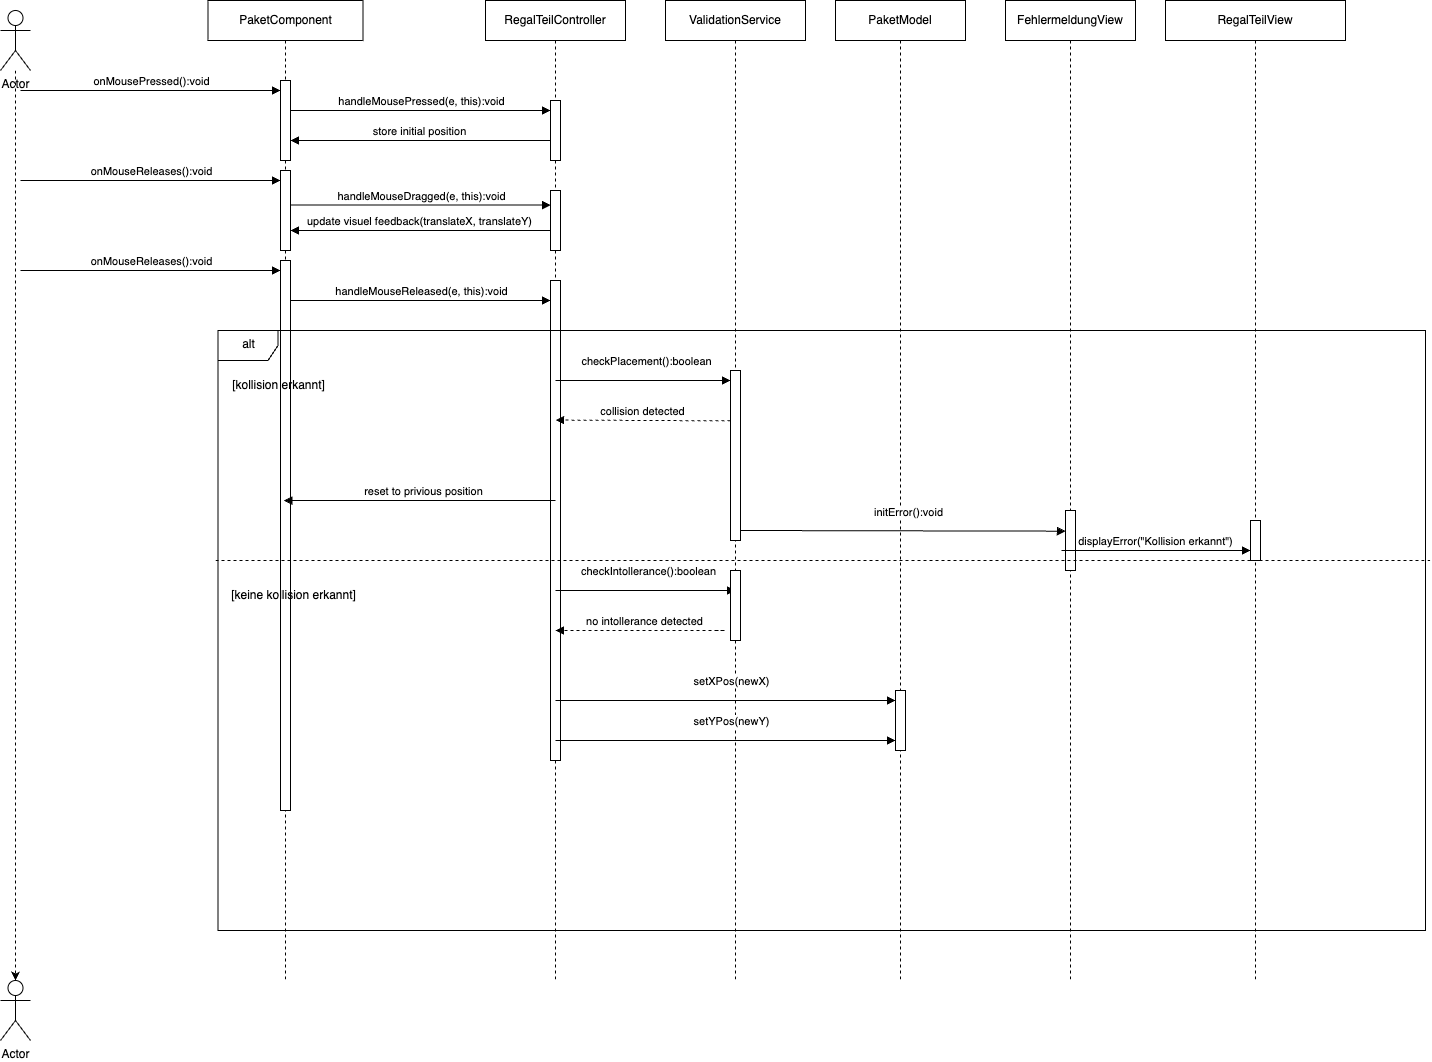

The diagram above was exported from draw.io. Its source (the exported page's mxGraphModel, read from the mxfile embedded in the PNG):
<mxGraphModel dx="3187" dy="-2384" grid="1" gridSize="10" guides="1" tooltips="1" connect="1" arrows="1" fold="1" page="1" pageScale="1" pageWidth="850" pageHeight="1100" math="0" shadow="0">
  <root>
    <mxCell id="0" />
    <mxCell id="1" parent="0" />
    <mxCell id="LW2y-vF4cvnd90_u5Klm-2" value="RegalTeilView" style="shape=umlLifeline;perimeter=lifelinePerimeter;whiteSpace=wrap;html=1;container=0;dropTarget=0;collapsible=0;recursiveResize=0;outlineConnect=0;portConstraint=eastwest;newEdgeStyle={&quot;edgeStyle&quot;:&quot;elbowEdgeStyle&quot;,&quot;elbow&quot;:&quot;vertical&quot;,&quot;curved&quot;:0,&quot;rounded&quot;:0};size=40;" vertex="1" parent="1">
      <mxGeometry x="1215" y="4420" width="180" height="980" as="geometry" />
    </mxCell>
    <mxCell id="LW2y-vF4cvnd90_u5Klm-3" value="PaketComponent" style="shape=umlLifeline;perimeter=lifelinePerimeter;whiteSpace=wrap;html=1;container=0;dropTarget=0;collapsible=0;recursiveResize=0;outlineConnect=0;portConstraint=eastwest;newEdgeStyle={&quot;edgeStyle&quot;:&quot;elbowEdgeStyle&quot;,&quot;elbow&quot;:&quot;vertical&quot;,&quot;curved&quot;:0,&quot;rounded&quot;:0};" vertex="1" parent="1">
      <mxGeometry x="257.5" y="4420" width="155" height="980" as="geometry" />
    </mxCell>
    <mxCell id="LW2y-vF4cvnd90_u5Klm-97" value="" style="html=1;points=[];perimeter=orthogonalPerimeter;outlineConnect=0;targetShapes=umlLifeline;portConstraint=eastwest;newEdgeStyle={&quot;edgeStyle&quot;:&quot;elbowEdgeStyle&quot;,&quot;elbow&quot;:&quot;vertical&quot;,&quot;curved&quot;:0,&quot;rounded&quot;:0};" vertex="1" parent="LW2y-vF4cvnd90_u5Klm-3">
      <mxGeometry x="72.5" y="170" width="10" height="80" as="geometry" />
    </mxCell>
    <mxCell id="LW2y-vF4cvnd90_u5Klm-98" value="" style="html=1;points=[];perimeter=orthogonalPerimeter;outlineConnect=0;targetShapes=umlLifeline;portConstraint=eastwest;newEdgeStyle={&quot;edgeStyle&quot;:&quot;elbowEdgeStyle&quot;,&quot;elbow&quot;:&quot;vertical&quot;,&quot;curved&quot;:0,&quot;rounded&quot;:0};" vertex="1" parent="LW2y-vF4cvnd90_u5Klm-3">
      <mxGeometry x="72.5" y="260" width="10" height="550" as="geometry" />
    </mxCell>
    <mxCell id="LW2y-vF4cvnd90_u5Klm-4" value="" style="html=1;points=[];perimeter=orthogonalPerimeter;outlineConnect=0;targetShapes=umlLifeline;portConstraint=eastwest;newEdgeStyle={&quot;edgeStyle&quot;:&quot;elbowEdgeStyle&quot;,&quot;elbow&quot;:&quot;vertical&quot;,&quot;curved&quot;:0,&quot;rounded&quot;:0};" vertex="1" parent="1">
      <mxGeometry x="330" y="4500" width="10" height="80" as="geometry" />
    </mxCell>
    <mxCell id="LW2y-vF4cvnd90_u5Klm-5" value="PaketModel" style="shape=umlLifeline;perimeter=lifelinePerimeter;whiteSpace=wrap;html=1;container=0;dropTarget=0;collapsible=0;recursiveResize=0;outlineConnect=0;portConstraint=eastwest;newEdgeStyle={&quot;edgeStyle&quot;:&quot;elbowEdgeStyle&quot;,&quot;elbow&quot;:&quot;vertical&quot;,&quot;curved&quot;:0,&quot;rounded&quot;:0};" vertex="1" parent="1">
      <mxGeometry x="885" y="4420" width="130" height="980" as="geometry" />
    </mxCell>
    <mxCell id="LW2y-vF4cvnd90_u5Klm-6" value="" style="html=1;points=[];perimeter=orthogonalPerimeter;outlineConnect=0;targetShapes=umlLifeline;portConstraint=eastwest;newEdgeStyle={&quot;edgeStyle&quot;:&quot;elbowEdgeStyle&quot;,&quot;elbow&quot;:&quot;vertical&quot;,&quot;curved&quot;:0,&quot;rounded&quot;:0};" vertex="1" parent="LW2y-vF4cvnd90_u5Klm-5">
      <mxGeometry x="60" y="690" width="10" height="60" as="geometry" />
    </mxCell>
    <mxCell id="LW2y-vF4cvnd90_u5Klm-7" value="RegalTeilController" style="shape=umlLifeline;perimeter=lifelinePerimeter;whiteSpace=wrap;html=1;container=0;dropTarget=0;collapsible=0;recursiveResize=0;outlineConnect=0;portConstraint=eastwest;newEdgeStyle={&quot;edgeStyle&quot;:&quot;elbowEdgeStyle&quot;,&quot;elbow&quot;:&quot;vertical&quot;,&quot;curved&quot;:0,&quot;rounded&quot;:0};" vertex="1" parent="1">
      <mxGeometry x="535" y="4420" width="140" height="980" as="geometry" />
    </mxCell>
    <mxCell id="LW2y-vF4cvnd90_u5Klm-8" value="" style="html=1;points=[];perimeter=orthogonalPerimeter;outlineConnect=0;targetShapes=umlLifeline;portConstraint=eastwest;newEdgeStyle={&quot;edgeStyle&quot;:&quot;elbowEdgeStyle&quot;,&quot;elbow&quot;:&quot;vertical&quot;,&quot;curved&quot;:0,&quot;rounded&quot;:0};" vertex="1" parent="LW2y-vF4cvnd90_u5Klm-7">
      <mxGeometry x="65" y="100" width="10" height="60" as="geometry" />
    </mxCell>
    <mxCell id="LW2y-vF4cvnd90_u5Klm-93" value="" style="html=1;points=[];perimeter=orthogonalPerimeter;outlineConnect=0;targetShapes=umlLifeline;portConstraint=eastwest;newEdgeStyle={&quot;edgeStyle&quot;:&quot;elbowEdgeStyle&quot;,&quot;elbow&quot;:&quot;vertical&quot;,&quot;curved&quot;:0,&quot;rounded&quot;:0};" vertex="1" parent="LW2y-vF4cvnd90_u5Klm-7">
      <mxGeometry x="65" y="280" width="10" height="480" as="geometry" />
    </mxCell>
    <mxCell id="LW2y-vF4cvnd90_u5Klm-95" value="" style="html=1;points=[];perimeter=orthogonalPerimeter;outlineConnect=0;targetShapes=umlLifeline;portConstraint=eastwest;newEdgeStyle={&quot;edgeStyle&quot;:&quot;elbowEdgeStyle&quot;,&quot;elbow&quot;:&quot;vertical&quot;,&quot;curved&quot;:0,&quot;rounded&quot;:0};" vertex="1" parent="LW2y-vF4cvnd90_u5Klm-7">
      <mxGeometry x="65" y="190" width="10" height="60" as="geometry" />
    </mxCell>
    <mxCell id="LW2y-vF4cvnd90_u5Klm-9" value="onMousePressed():void" style="html=1;verticalAlign=bottom;endArrow=block;edgeStyle=elbowEdgeStyle;elbow=vertical;curved=0;rounded=0;" edge="1" parent="1">
      <mxGeometry relative="1" as="geometry">
        <mxPoint x="70" y="4510" as="sourcePoint" />
        <Array as="points">
          <mxPoint x="235" y="4510" />
        </Array>
        <mxPoint x="330" y="4510" as="targetPoint" />
        <mxPoint as="offset" />
      </mxGeometry>
    </mxCell>
    <mxCell id="LW2y-vF4cvnd90_u5Klm-10" value="handleMousePressed(e, this):void" style="html=1;verticalAlign=bottom;endArrow=block;edgeStyle=elbowEdgeStyle;elbow=vertical;curved=0;rounded=0;" edge="1" parent="1">
      <mxGeometry x="0.0033" relative="1" as="geometry">
        <mxPoint x="340" y="4530" as="sourcePoint" />
        <Array as="points">
          <mxPoint x="505" y="4530" />
        </Array>
        <mxPoint x="600" y="4530" as="targetPoint" />
        <mxPoint as="offset" />
      </mxGeometry>
    </mxCell>
    <mxCell id="LW2y-vF4cvnd90_u5Klm-11" value="ValidationService" style="shape=umlLifeline;perimeter=lifelinePerimeter;whiteSpace=wrap;html=1;container=0;dropTarget=0;collapsible=0;recursiveResize=0;outlineConnect=0;portConstraint=eastwest;newEdgeStyle={&quot;edgeStyle&quot;:&quot;elbowEdgeStyle&quot;,&quot;elbow&quot;:&quot;vertical&quot;,&quot;curved&quot;:0,&quot;rounded&quot;:0};" vertex="1" parent="1">
      <mxGeometry x="715" y="4420" width="140" height="980" as="geometry" />
    </mxCell>
    <mxCell id="LW2y-vF4cvnd90_u5Klm-12" value="&lt;span style=&quot;color: rgba(0, 0, 0, 0); font-family: monospace; font-size: 0px; text-align: start;&quot;&gt;%3CmxGraphModel%3E%3Croot%3E%3CmxCell%20id%3D%220%22%2F%3E%3CmxCell%20id%3D%221%22%20parent%3D%220%22%2F%3E%3CmxCell%20id%3D%222%22%20value%3D%22ValidationService%22%20style%3D%22shape%3DumlLifeline%3Bperimeter%3DlifelinePerimeter%3BwhiteSpace%3Dwrap%3Bhtml%3D1%3Bcontainer%3D0%3BdropTarget%3D0%3Bcollapsible%3D0%3BrecursiveResize%3D0%3BoutlineConnect%3D0%3BportConstraint%3Deastwest%3BnewEdgeStyle%3D%7B%26quot%3BedgeStyle%26quot%3B%3A%26quot%3BelbowEdgeStyle%26quot%3B%2C%26quot%3Belbow%26quot%3B%3A%26quot%3Bvertical%26quot%3B%2C%26quot%3Bcurved%26quot%3B%3A0%2C%26quot%3Brounded%26quot%3B%3A0%7D%3B%22%20vertex%3D%221%22%20parent%3D%221%22%3E%3CmxGeometry%20x%3D%22605.26%22%20y%3D%224380%22%20width%3D%22140%22%20height%3D%22980%22%20as%3D%22geometry%22%2F%3E%3C%2FmxCell%3E%3CmxCell%20id%3D%223%22%20value%3D%22%22%20style%3D%22html%3D1%3Bpoints%3D%5B%5D%3Bperimeter%3DorthogonalPerimeter%3BoutlineConnect%3D0%3BtargetShapes%3DumlLifeline%3BportConstraint%3Deastwest%3BnewEdgeStyle%3D%7B%26quot%3BedgeStyle%26quot%3B%3A%26quot%3BelbowEdgeStyle%26quot%3B%2C%26quot%3Belbow%26quot%3B%3A%26quot%3Bvertical%26quot%3B%2C%26quot%3Bcurved%26quot%3B%3A0%2C%26quot%3Brounded%26quot%3B%3A0%7D%3B%22%20vertex%3D%221%22%20parent%3D%222%22%3E%3CmxGeometry%20x%3D%2265%22%20y%3D%22370%22%20width%3D%2210%22%20height%3D%22170%22%20as%3D%22geometry%22%2F%3E%3C%2FmxCell%3E%3C%2Froot%3E%3C%2FmxGraphModel%3E&lt;/span&gt;" style="html=1;points=[];perimeter=orthogonalPerimeter;outlineConnect=0;targetShapes=umlLifeline;portConstraint=eastwest;newEdgeStyle={&quot;edgeStyle&quot;:&quot;elbowEdgeStyle&quot;,&quot;elbow&quot;:&quot;vertical&quot;,&quot;curved&quot;:0,&quot;rounded&quot;:0};" vertex="1" parent="LW2y-vF4cvnd90_u5Klm-11">
      <mxGeometry x="65" y="370" width="10" height="170" as="geometry" />
    </mxCell>
    <mxCell id="LW2y-vF4cvnd90_u5Klm-13" value="FehlermeldungView" style="shape=umlLifeline;perimeter=lifelinePerimeter;whiteSpace=wrap;html=1;container=0;dropTarget=0;collapsible=0;recursiveResize=0;outlineConnect=0;portConstraint=eastwest;newEdgeStyle={&quot;edgeStyle&quot;:&quot;elbowEdgeStyle&quot;,&quot;elbow&quot;:&quot;vertical&quot;,&quot;curved&quot;:0,&quot;rounded&quot;:0};" vertex="1" parent="1">
      <mxGeometry x="1055" y="4420" width="130" height="980" as="geometry" />
    </mxCell>
    <mxCell id="LW2y-vF4cvnd90_u5Klm-14" value="&lt;span style=&quot;color: rgba(0, 0, 0, 0); font-family: monospace; font-size: 0px; text-align: start;&quot;&gt;%3CmxGraphModel%3E%3Croot%3E%3CmxCell%20id%3D%220%22%2F%3E%3CmxCell%20id%3D%221%22%20parent%3D%220%22%2F%3E%3CmxCell%20id%3D%222%22%20value%3D%22%22%20style%3D%22html%3D1%3Bpoints%3D%5B%5D%3Bperimeter%3DorthogonalPerimeter%3BoutlineConnect%3D0%3BtargetShapes%3DumlLifeline%3BportConstraint%3Deastwest%3BnewEdgeStyle%3D%7B%26quot%3BedgeStyle%26quot%3B%3A%26quot%3BelbowEdgeStyle%26quot%3B%2C%26quot%3Belbow%26quot%3B%3A%26quot%3Bvertical%26quot%3B%2C%26quot%3Bcurved%26quot%3B%3A0%2C%26quot%3Brounded%26quot%3B%3A0%7D%3B%22%20vertex%3D%221%22%20parent%3D%221%22%3E%3CmxGeometry%20x%3D%221065%22%20y%3D%221630%22%20width%3D%2210%22%20height%3D%2260%22%20as%3D%22geometry%22%2F%3E%3C%2FmxCell%3E%3C%2Froot%3E%3C%2FmxGraphModel%3E&lt;/span&gt;" style="html=1;points=[];perimeter=orthogonalPerimeter;outlineConnect=0;targetShapes=umlLifeline;portConstraint=eastwest;newEdgeStyle={&quot;edgeStyle&quot;:&quot;elbowEdgeStyle&quot;,&quot;elbow&quot;:&quot;vertical&quot;,&quot;curved&quot;:0,&quot;rounded&quot;:0};" vertex="1" parent="LW2y-vF4cvnd90_u5Klm-13">
      <mxGeometry x="60" y="510" width="10" height="60" as="geometry" />
    </mxCell>
    <mxCell id="LW2y-vF4cvnd90_u5Klm-15" value="checkPlacement():boolean" style="html=1;verticalAlign=bottom;endArrow=block;edgeStyle=elbowEdgeStyle;elbow=vertical;curved=0;rounded=0;" edge="1" parent="1">
      <mxGeometry x="0.0381" y="10" relative="1" as="geometry">
        <mxPoint x="605" y="4800" as="sourcePoint" />
        <Array as="points">
          <mxPoint x="655" y="4800" />
        </Array>
        <mxPoint x="780" y="4800" as="targetPoint" />
        <mxPoint as="offset" />
      </mxGeometry>
    </mxCell>
    <mxCell id="LW2y-vF4cvnd90_u5Klm-16" value="checkIntollerance():boolean" style="html=1;verticalAlign=bottom;endArrow=block;edgeStyle=elbowEdgeStyle;elbow=vertical;curved=0;rounded=0;" edge="1" parent="1">
      <mxGeometry x="0.0381" y="10" relative="1" as="geometry">
        <mxPoint x="605" y="5010" as="sourcePoint" />
        <Array as="points">
          <mxPoint x="665" y="5010" />
        </Array>
        <mxPoint x="785" y="5010" as="targetPoint" />
        <mxPoint as="offset" />
      </mxGeometry>
    </mxCell>
    <mxCell id="LW2y-vF4cvnd90_u5Klm-17" value="onMouseReleases():void" style="html=1;verticalAlign=bottom;endArrow=block;edgeStyle=elbowEdgeStyle;elbow=vertical;curved=0;rounded=0;" edge="1" parent="1">
      <mxGeometry relative="1" as="geometry">
        <mxPoint x="70" y="4600" as="sourcePoint" />
        <Array as="points">
          <mxPoint x="235" y="4600" />
        </Array>
        <mxPoint x="330" y="4600" as="targetPoint" />
        <mxPoint as="offset" />
      </mxGeometry>
    </mxCell>
    <mxCell id="LW2y-vF4cvnd90_u5Klm-18" value="onMouseReleases():void" style="html=1;verticalAlign=bottom;endArrow=block;edgeStyle=elbowEdgeStyle;elbow=vertical;curved=0;rounded=0;" edge="1" parent="1">
      <mxGeometry relative="1" as="geometry">
        <mxPoint x="70" y="4690" as="sourcePoint" />
        <Array as="points">
          <mxPoint x="235" y="4690" />
        </Array>
        <mxPoint x="330" y="4690" as="targetPoint" />
        <mxPoint as="offset" />
      </mxGeometry>
    </mxCell>
    <mxCell id="LW2y-vF4cvnd90_u5Klm-19" value="handleMouseDragged(e, this):void" style="html=1;verticalAlign=bottom;endArrow=block;edgeStyle=elbowEdgeStyle;elbow=horizontal;curved=0;rounded=0;" edge="1" parent="1">
      <mxGeometry x="0.0059" relative="1" as="geometry">
        <mxPoint x="340" y="4624.62" as="sourcePoint" />
        <Array as="points">
          <mxPoint x="505" y="4624.62" />
        </Array>
        <mxPoint x="600" y="4624.62" as="targetPoint" />
        <mxPoint as="offset" />
      </mxGeometry>
    </mxCell>
    <mxCell id="LW2y-vF4cvnd90_u5Klm-20" value="handleMouseReleased(e, this):void" style="html=1;verticalAlign=bottom;endArrow=block;edgeStyle=elbowEdgeStyle;elbow=vertical;curved=0;rounded=0;" edge="1" parent="1">
      <mxGeometry x="0.0059" relative="1" as="geometry">
        <mxPoint x="340" y="4720" as="sourcePoint" />
        <Array as="points">
          <mxPoint x="505" y="4720" />
        </Array>
        <mxPoint x="600" y="4720" as="targetPoint" />
        <mxPoint as="offset" />
      </mxGeometry>
    </mxCell>
    <mxCell id="LW2y-vF4cvnd90_u5Klm-21" value="store initial position" style="html=1;verticalAlign=bottom;endArrow=block;edgeStyle=elbowEdgeStyle;elbow=vertical;curved=0;rounded=0;" edge="1" parent="1" source="LW2y-vF4cvnd90_u5Klm-8" target="LW2y-vF4cvnd90_u5Klm-4">
      <mxGeometry x="0.0033" relative="1" as="geometry">
        <mxPoint x="595" y="4560" as="sourcePoint" />
        <Array as="points">
          <mxPoint x="575" y="4560" />
          <mxPoint x="595" y="4560" />
        </Array>
        <mxPoint x="345" y="4560" as="targetPoint" />
        <mxPoint as="offset" />
      </mxGeometry>
    </mxCell>
    <mxCell id="LW2y-vF4cvnd90_u5Klm-22" value="update visuel feedback(translateX, translateY)" style="html=1;verticalAlign=bottom;endArrow=block;edgeStyle=elbowEdgeStyle;elbow=vertical;curved=0;rounded=0;" edge="1" parent="1">
      <mxGeometry x="0.0033" relative="1" as="geometry">
        <mxPoint x="600" y="4650" as="sourcePoint" />
        <Array as="points">
          <mxPoint x="575" y="4650" />
          <mxPoint x="595" y="4650" />
        </Array>
        <mxPoint x="340" y="4650" as="targetPoint" />
        <mxPoint as="offset" />
      </mxGeometry>
    </mxCell>
    <mxCell id="LW2y-vF4cvnd90_u5Klm-23" value="alt" style="shape=umlFrame;whiteSpace=wrap;html=1;pointerEvents=0;" vertex="1" parent="1">
      <mxGeometry x="267.5" y="4750" width="1207.5" height="600" as="geometry" />
    </mxCell>
    <mxCell id="LW2y-vF4cvnd90_u5Klm-24" value="[kollision erkannt]" style="text;html=1;align=center;verticalAlign=middle;resizable=0;points=[];autosize=1;strokeColor=none;fillColor=none;" vertex="1" parent="1">
      <mxGeometry x="267.5" y="4790" width="120" height="30" as="geometry" />
    </mxCell>
    <mxCell id="LW2y-vF4cvnd90_u5Klm-25" value="collision detected" style="html=1;verticalAlign=bottom;endArrow=block;edgeStyle=elbowEdgeStyle;elbow=vertical;curved=0;rounded=0;dashed=1;" edge="1" parent="1">
      <mxGeometry x="0.0033" relative="1" as="geometry">
        <mxPoint x="780" y="4840.363636363636" as="sourcePoint" />
        <Array as="points" />
        <mxPoint x="605" y="4840" as="targetPoint" />
        <mxPoint as="offset" />
      </mxGeometry>
    </mxCell>
    <mxCell id="LW2y-vF4cvnd90_u5Klm-27" value="reset to privious position" style="html=1;verticalAlign=bottom;endArrow=block;edgeStyle=elbowEdgeStyle;elbow=vertical;curved=0;rounded=0;" edge="1" parent="1" target="LW2y-vF4cvnd90_u5Klm-3">
      <mxGeometry x="0.0033" relative="1" as="geometry">
        <mxPoint x="595" y="4920" as="sourcePoint" />
        <Array as="points">
          <mxPoint x="605" y="4920" />
        </Array>
        <mxPoint x="425" y="4920" as="targetPoint" />
        <mxPoint as="offset" />
      </mxGeometry>
    </mxCell>
    <mxCell id="LW2y-vF4cvnd90_u5Klm-28" value="" style="endArrow=none;dashed=1;html=1;rounded=0;entryX=1.003;entryY=0.477;entryDx=0;entryDy=0;entryPerimeter=0;" edge="1" parent="1">
      <mxGeometry width="50" height="50" relative="1" as="geometry">
        <mxPoint x="265" y="4980" as="sourcePoint" />
        <mxPoint x="1479.7424999999998" y="4980" as="targetPoint" />
      </mxGeometry>
    </mxCell>
    <mxCell id="LW2y-vF4cvnd90_u5Klm-29" value="[keine kollision erkannt]" style="text;html=1;align=center;verticalAlign=middle;resizable=0;points=[];autosize=1;strokeColor=none;fillColor=none;" vertex="1" parent="1">
      <mxGeometry x="267.5" y="5000" width="150" height="30" as="geometry" />
    </mxCell>
    <mxCell id="LW2y-vF4cvnd90_u5Klm-30" value="setXPos(newX)" style="html=1;verticalAlign=bottom;endArrow=block;edgeStyle=elbowEdgeStyle;elbow=vertical;curved=0;rounded=0;" edge="1" parent="1">
      <mxGeometry x="0.0381" y="10" relative="1" as="geometry">
        <mxPoint x="605" y="5120" as="sourcePoint" />
        <Array as="points">
          <mxPoint x="660.61" y="5120" />
        </Array>
        <mxPoint x="945" y="5120" as="targetPoint" />
        <mxPoint as="offset" />
      </mxGeometry>
    </mxCell>
    <mxCell id="LW2y-vF4cvnd90_u5Klm-31" value="setYPos(newY)" style="html=1;verticalAlign=bottom;endArrow=block;edgeStyle=elbowEdgeStyle;elbow=vertical;curved=0;rounded=0;" edge="1" parent="1">
      <mxGeometry x="0.0381" y="10" relative="1" as="geometry">
        <mxPoint x="605" y="5160" as="sourcePoint" />
        <Array as="points">
          <mxPoint x="660.61" y="5160" />
        </Array>
        <mxPoint x="945" y="5160" as="targetPoint" />
        <mxPoint as="offset" />
      </mxGeometry>
    </mxCell>
    <mxCell id="LW2y-vF4cvnd90_u5Klm-33" value="no intollerance detected" style="html=1;verticalAlign=bottom;endArrow=block;edgeStyle=elbowEdgeStyle;elbow=vertical;curved=0;rounded=0;dashed=1;" edge="1" parent="1">
      <mxGeometry x="0.0033" relative="1" as="geometry">
        <mxPoint x="765" y="5050" as="sourcePoint" />
        <Array as="points">
          <mxPoint x="775" y="5050" />
        </Array>
        <mxPoint x="605" y="5050" as="targetPoint" />
        <mxPoint as="offset" />
      </mxGeometry>
    </mxCell>
    <mxCell id="LW2y-vF4cvnd90_u5Klm-34" value="initError():void" style="html=1;verticalAlign=bottom;endArrow=block;edgeStyle=elbowEdgeStyle;elbow=vertical;curved=0;rounded=0;" edge="1" parent="1">
      <mxGeometry x="0.0374" y="10" relative="1" as="geometry">
        <mxPoint x="790" y="4950" as="sourcePoint" />
        <Array as="points" />
        <mxPoint x="1115" y="4950" as="targetPoint" />
        <mxPoint as="offset" />
      </mxGeometry>
    </mxCell>
    <mxCell id="LW2y-vF4cvnd90_u5Klm-37" value="displayError(&quot;Kollision erkannt&quot;)" style="html=1;verticalAlign=bottom;endArrow=block;edgeStyle=elbowEdgeStyle;elbow=vertical;curved=0;rounded=0;" edge="1" parent="1" source="LW2y-vF4cvnd90_u5Klm-14" target="LW2y-vF4cvnd90_u5Klm-41">
      <mxGeometry x="0.0033" relative="1" as="geometry">
        <mxPoint x="1101" y="4970" as="sourcePoint" />
        <Array as="points">
          <mxPoint x="1111" y="4970" />
        </Array>
        <mxPoint x="340" y="4970" as="targetPoint" />
        <mxPoint as="offset" />
      </mxGeometry>
    </mxCell>
    <mxCell id="LW2y-vF4cvnd90_u5Klm-38" value="Actor" style="shape=umlActor;verticalLabelPosition=bottom;verticalAlign=top;html=1;outlineConnect=0;" vertex="1" parent="1">
      <mxGeometry x="49.99999999999999" y="5400" width="30" height="60" as="geometry" />
    </mxCell>
    <mxCell id="LW2y-vF4cvnd90_u5Klm-39" value="Actor" style="shape=umlActor;verticalLabelPosition=bottom;verticalAlign=top;html=1;outlineConnect=0;" vertex="1" parent="1">
      <mxGeometry x="49.99999999999999" y="4430" width="30" height="60" as="geometry" />
    </mxCell>
    <mxCell id="LW2y-vF4cvnd90_u5Klm-40" style="edgeStyle=orthogonalEdgeStyle;rounded=0;orthogonalLoop=1;jettySize=auto;html=1;entryX=0.5;entryY=0;entryDx=0;entryDy=0;entryPerimeter=0;dashed=1;" edge="1" parent="1" source="LW2y-vF4cvnd90_u5Klm-39" target="LW2y-vF4cvnd90_u5Klm-38">
      <mxGeometry relative="1" as="geometry" />
    </mxCell>
    <mxCell id="LW2y-vF4cvnd90_u5Klm-41" value="" style="html=1;points=[];perimeter=orthogonalPerimeter;outlineConnect=0;targetShapes=umlLifeline;portConstraint=eastwest;newEdgeStyle={&quot;edgeStyle&quot;:&quot;elbowEdgeStyle&quot;,&quot;elbow&quot;:&quot;vertical&quot;,&quot;curved&quot;:0,&quot;rounded&quot;:0};" vertex="1" parent="1">
      <mxGeometry x="1300" y="4940" width="10" height="40" as="geometry" />
    </mxCell>
    <mxCell id="LW2y-vF4cvnd90_u5Klm-101" value="&lt;span style=&quot;color: rgba(0, 0, 0, 0); font-family: monospace; font-size: 0px; text-align: start;&quot;&gt;%3CmxGraphModel%3E%3Croot%3E%3CmxCell%20id%3D%220%22%2F%3E%3CmxCell%20id%3D%221%22%20parent%3D%220%22%2F%3E%3CmxCell%20id%3D%222%22%20value%3D%22ValidationService%22%20style%3D%22shape%3DumlLifeline%3Bperimeter%3DlifelinePerimeter%3BwhiteSpace%3Dwrap%3Bhtml%3D1%3Bcontainer%3D0%3BdropTarget%3D0%3Bcollapsible%3D0%3BrecursiveResize%3D0%3BoutlineConnect%3D0%3BportConstraint%3Deastwest%3BnewEdgeStyle%3D%7B%26quot%3BedgeStyle%26quot%3B%3A%26quot%3BelbowEdgeStyle%26quot%3B%2C%26quot%3Belbow%26quot%3B%3A%26quot%3Bvertical%26quot%3B%2C%26quot%3Bcurved%26quot%3B%3A0%2C%26quot%3Brounded%26quot%3B%3A0%7D%3B%22%20vertex%3D%221%22%20parent%3D%221%22%3E%3CmxGeometry%20x%3D%22605.26%22%20y%3D%224380%22%20width%3D%22140%22%20height%3D%22980%22%20as%3D%22geometry%22%2F%3E%3C%2FmxCell%3E%3CmxCell%20id%3D%223%22%20value%3D%22%22%20style%3D%22html%3D1%3Bpoints%3D%5B%5D%3Bperimeter%3DorthogonalPerimeter%3BoutlineConnect%3D0%3BtargetShapes%3DumlLifeline%3BportConstraint%3Deastwest%3BnewEdgeStyle%3D%7B%26quot%3BedgeStyle%26quot%3B%3A%26quot%3BelbowEdgeStyle%26quot%3B%2C%26quot%3Belbow%26quot%3B%3A%26quot%3Bvertical%26quot%3B%2C%26quot%3Bcurved%26quot%3B%3A0%2C%26quot%3Brounded%26quot%3B%3A0%7D%3B%22%20vertex%3D%221%22%20parent%3D%222%22%3E%3CmxGeometry%20x%3D%2265%22%20y%3D%22370%22%20width%3D%2210%22%20height%3D%22170%22%20as%3D%22geometry%22%2F%3E%3C%2FmxCell%3E%3C%2Froot%3E%3C%2FmxGraphModel%3E&lt;/span&gt;" style="html=1;points=[];perimeter=orthogonalPerimeter;outlineConnect=0;targetShapes=umlLifeline;portConstraint=eastwest;newEdgeStyle={&quot;edgeStyle&quot;:&quot;elbowEdgeStyle&quot;,&quot;elbow&quot;:&quot;vertical&quot;,&quot;curved&quot;:0,&quot;rounded&quot;:0};" vertex="1" parent="1">
      <mxGeometry x="780" y="4990" width="10" height="70" as="geometry" />
    </mxCell>
  </root>
</mxGraphModel>